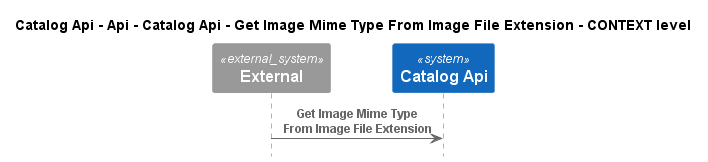

The diagram above was rendered by PlantUML. Its source (embedded in the PNG):
@startuml
!pragma layout smetana
!include ..\..\..\..\..\..\..\..\.c4s\C4_Sequence.puml

title Catalog Api - Api - Catalog Api - Get Image Mime Type From Image File Extension - CONTEXT level

System_Ext(C4InterFlow.SoftwareSystems.ExternalSystem, "External", "")
System(dotnet.eShop.Architecture.SoftwareSystems.CatalogApi, "Catalog Api", "")

Rel(C4InterFlow.SoftwareSystems.ExternalSystem, dotnet.eShop.Architecture.SoftwareSystems.CatalogApi, "Get Image Mime Type From Image File Extension")


@enduml